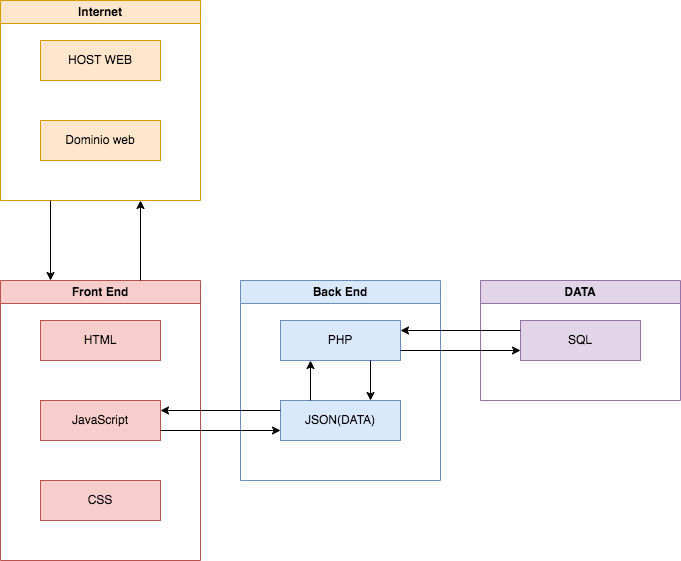

The diagram above was exported from draw.io. Its source (the exported page's mxGraphModel, read from the mxfile embedded in the PNG):
<mxGraphModel dx="744" dy="851" grid="1" gridSize="10" guides="1" tooltips="1" connect="1" arrows="1" fold="1" page="1" pageScale="1" pageWidth="827" pageHeight="1169" math="0" shadow="0">
  <root>
    <mxCell id="0" />
    <mxCell id="1" parent="0" />
    <mxCell id="2Y0FFoz7xz66GW9z_q0h-2" value="Front End" style="swimlane;whiteSpace=wrap;html=1;fillColor=#f8cecc;strokeColor=#b85450;" vertex="1" parent="1">
      <mxGeometry x="60" y="400" width="200" height="280" as="geometry" />
    </mxCell>
    <mxCell id="2Y0FFoz7xz66GW9z_q0h-5" value="CSS" style="rounded=0;whiteSpace=wrap;html=1;fillColor=#f8cecc;strokeColor=#b85450;" vertex="1" parent="2Y0FFoz7xz66GW9z_q0h-2">
      <mxGeometry x="40" y="200" width="120" height="40" as="geometry" />
    </mxCell>
    <mxCell id="2Y0FFoz7xz66GW9z_q0h-6" value="JavaScript" style="rounded=0;whiteSpace=wrap;html=1;fillColor=#f8cecc;strokeColor=#b85450;" vertex="1" parent="2Y0FFoz7xz66GW9z_q0h-2">
      <mxGeometry x="40" y="120" width="120" height="40" as="geometry" />
    </mxCell>
    <mxCell id="2Y0FFoz7xz66GW9z_q0h-7" value="HTML" style="rounded=0;whiteSpace=wrap;html=1;fillColor=#f8cecc;strokeColor=#b85450;" vertex="1" parent="2Y0FFoz7xz66GW9z_q0h-2">
      <mxGeometry x="40" y="40" width="120" height="40" as="geometry" />
    </mxCell>
    <mxCell id="2Y0FFoz7xz66GW9z_q0h-3" value="Back End" style="swimlane;whiteSpace=wrap;html=1;fillColor=#dae8fc;strokeColor=#6c8ebf;" vertex="1" parent="1">
      <mxGeometry x="300" y="400" width="200" height="200" as="geometry" />
    </mxCell>
    <mxCell id="2Y0FFoz7xz66GW9z_q0h-9" value="PHP" style="rounded=0;whiteSpace=wrap;html=1;fillColor=#dae8fc;strokeColor=#6c8ebf;" vertex="1" parent="2Y0FFoz7xz66GW9z_q0h-3">
      <mxGeometry x="40" y="40" width="120" height="40" as="geometry" />
    </mxCell>
    <mxCell id="2Y0FFoz7xz66GW9z_q0h-11" value="JSON(DATA)" style="rounded=0;whiteSpace=wrap;html=1;fillColor=#dae8fc;strokeColor=#6c8ebf;" vertex="1" parent="2Y0FFoz7xz66GW9z_q0h-3">
      <mxGeometry x="40" y="120" width="120" height="40" as="geometry" />
    </mxCell>
    <mxCell id="2Y0FFoz7xz66GW9z_q0h-13" value="" style="endArrow=classic;html=1;rounded=0;exitX=0.25;exitY=0;exitDx=0;exitDy=0;entryX=0.25;entryY=1;entryDx=0;entryDy=0;" edge="1" parent="2Y0FFoz7xz66GW9z_q0h-3" source="2Y0FFoz7xz66GW9z_q0h-11" target="2Y0FFoz7xz66GW9z_q0h-9">
      <mxGeometry width="50" height="50" relative="1" as="geometry">
        <mxPoint x="250" y="190" as="sourcePoint" />
        <mxPoint x="300" y="140" as="targetPoint" />
      </mxGeometry>
    </mxCell>
    <mxCell id="2Y0FFoz7xz66GW9z_q0h-16" value="" style="endArrow=classic;html=1;rounded=0;exitX=0.75;exitY=1;exitDx=0;exitDy=0;entryX=0.75;entryY=0;entryDx=0;entryDy=0;" edge="1" parent="2Y0FFoz7xz66GW9z_q0h-3" source="2Y0FFoz7xz66GW9z_q0h-9" target="2Y0FFoz7xz66GW9z_q0h-11">
      <mxGeometry width="50" height="50" relative="1" as="geometry">
        <mxPoint x="110" y="90" as="sourcePoint" />
        <mxPoint x="110" y="130" as="targetPoint" />
      </mxGeometry>
    </mxCell>
    <mxCell id="2Y0FFoz7xz66GW9z_q0h-4" value="DATA" style="swimlane;whiteSpace=wrap;html=1;fillColor=#e1d5e7;strokeColor=#9673a6;" vertex="1" parent="1">
      <mxGeometry x="540" y="400" width="200" height="120" as="geometry" />
    </mxCell>
    <mxCell id="2Y0FFoz7xz66GW9z_q0h-10" value="SQL" style="rounded=0;whiteSpace=wrap;html=1;fillColor=#e1d5e7;strokeColor=#9673a6;" vertex="1" parent="2Y0FFoz7xz66GW9z_q0h-4">
      <mxGeometry x="40" y="40" width="120" height="40" as="geometry" />
    </mxCell>
    <mxCell id="2Y0FFoz7xz66GW9z_q0h-12" value="" style="endArrow=classic;html=1;rounded=0;entryX=1;entryY=0.25;entryDx=0;entryDy=0;exitX=0;exitY=0.25;exitDx=0;exitDy=0;" edge="1" parent="1" source="2Y0FFoz7xz66GW9z_q0h-10" target="2Y0FFoz7xz66GW9z_q0h-9">
      <mxGeometry width="50" height="50" relative="1" as="geometry">
        <mxPoint x="290" y="680" as="sourcePoint" />
        <mxPoint x="340" y="630" as="targetPoint" />
      </mxGeometry>
    </mxCell>
    <mxCell id="2Y0FFoz7xz66GW9z_q0h-14" value="" style="endArrow=classic;html=1;rounded=0;entryX=1;entryY=0.25;entryDx=0;entryDy=0;exitX=0;exitY=0.25;exitDx=0;exitDy=0;" edge="1" parent="1" source="2Y0FFoz7xz66GW9z_q0h-11" target="2Y0FFoz7xz66GW9z_q0h-6">
      <mxGeometry width="50" height="50" relative="1" as="geometry">
        <mxPoint x="290" y="680" as="sourcePoint" />
        <mxPoint x="340" y="630" as="targetPoint" />
      </mxGeometry>
    </mxCell>
    <mxCell id="2Y0FFoz7xz66GW9z_q0h-15" value="" style="endArrow=classic;html=1;rounded=0;exitX=1;exitY=0.75;exitDx=0;exitDy=0;entryX=0;entryY=0.75;entryDx=0;entryDy=0;" edge="1" parent="1" source="2Y0FFoz7xz66GW9z_q0h-9" target="2Y0FFoz7xz66GW9z_q0h-10">
      <mxGeometry width="50" height="50" relative="1" as="geometry">
        <mxPoint x="590" y="470" as="sourcePoint" />
        <mxPoint x="620" y="550" as="targetPoint" />
      </mxGeometry>
    </mxCell>
    <mxCell id="2Y0FFoz7xz66GW9z_q0h-17" value="" style="endArrow=classic;html=1;rounded=0;exitX=1;exitY=0.75;exitDx=0;exitDy=0;entryX=0;entryY=0.75;entryDx=0;entryDy=0;" edge="1" parent="1" source="2Y0FFoz7xz66GW9z_q0h-6" target="2Y0FFoz7xz66GW9z_q0h-11">
      <mxGeometry width="50" height="50" relative="1" as="geometry">
        <mxPoint x="350" y="550" as="sourcePoint" />
        <mxPoint x="330" y="580" as="targetPoint" />
      </mxGeometry>
    </mxCell>
    <mxCell id="2Y0FFoz7xz66GW9z_q0h-18" value="Internet" style="swimlane;whiteSpace=wrap;html=1;fillColor=#ffe6cc;strokeColor=#d79b00;" vertex="1" parent="1">
      <mxGeometry x="60" y="120" width="200" height="200" as="geometry" />
    </mxCell>
    <mxCell id="2Y0FFoz7xz66GW9z_q0h-19" value="HOST WEB" style="rounded=0;whiteSpace=wrap;html=1;fillColor=#ffe6cc;strokeColor=#d79b00;" vertex="1" parent="2Y0FFoz7xz66GW9z_q0h-18">
      <mxGeometry x="40" y="40" width="120" height="40" as="geometry" />
    </mxCell>
    <mxCell id="2Y0FFoz7xz66GW9z_q0h-20" value="Dominio web" style="rounded=0;whiteSpace=wrap;html=1;fillColor=#ffe6cc;strokeColor=#d79b00;" vertex="1" parent="2Y0FFoz7xz66GW9z_q0h-18">
      <mxGeometry x="40" y="120" width="120" height="40" as="geometry" />
    </mxCell>
    <mxCell id="2Y0FFoz7xz66GW9z_q0h-21" value="" style="endArrow=classic;html=1;rounded=0;" edge="1" parent="1">
      <mxGeometry width="50" height="50" relative="1" as="geometry">
        <mxPoint x="200" y="400" as="sourcePoint" />
        <mxPoint x="200" y="320" as="targetPoint" />
      </mxGeometry>
    </mxCell>
    <mxCell id="2Y0FFoz7xz66GW9z_q0h-22" value="" style="endArrow=classic;html=1;rounded=0;entryX=0.25;entryY=0;entryDx=0;entryDy=0;" edge="1" parent="1" target="2Y0FFoz7xz66GW9z_q0h-2">
      <mxGeometry width="50" height="50" relative="1" as="geometry">
        <mxPoint x="110" y="320" as="sourcePoint" />
        <mxPoint x="210" y="330" as="targetPoint" />
      </mxGeometry>
    </mxCell>
  </root>
</mxGraphModel>